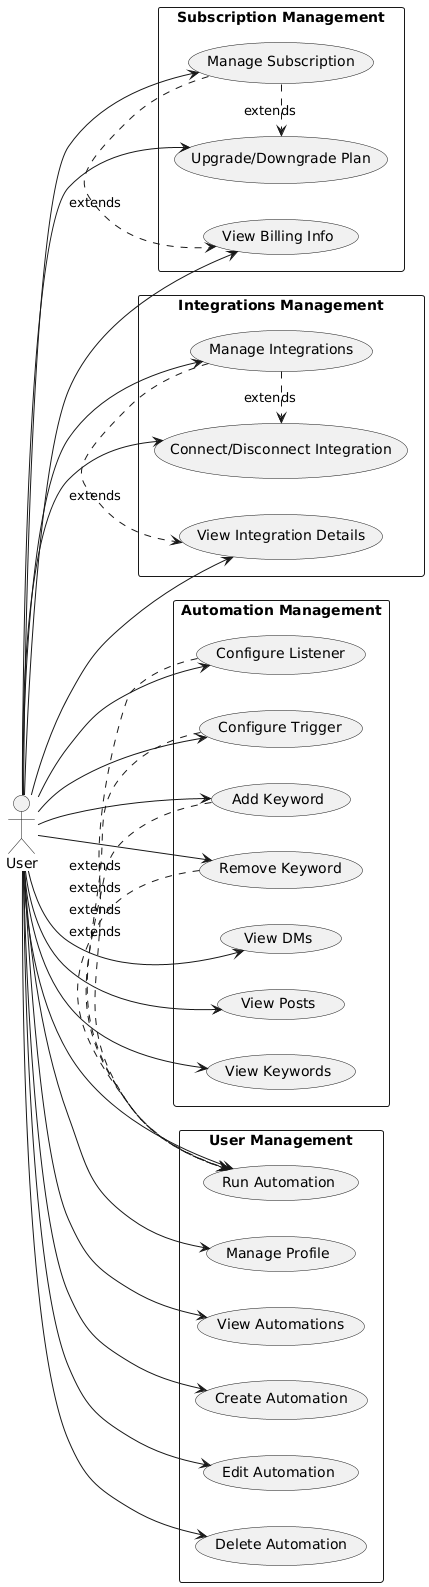

The diagram above was rendered by PlantUML. Its source (embedded in the PNG):
@startuml
left to right direction

' Define actors
actor User as U

' Define use cases
rectangle "User Management" {
  U --> (Manage Profile)
  U --> (View Automations)
  U --> (Create Automation)
  U --> (Edit Automation)
  U --> (Delete Automation)
  U --> (Run Automation)
}

rectangle "Subscription Management" {
  U --> (Manage Subscription)
  U --> (Upgrade/Downgrade Plan)
  U --> (View Billing Info)
}

rectangle "Integrations Management" {
  U --> (Manage Integrations)
  U --> (Connect/Disconnect Integration)
  U --> (View Integration Details)
}

rectangle "Automation Management" {
  U --> (View DMs)
  U --> (View Posts)
  U --> (Configure Listener)
  U --> (Configure Trigger)
  U --> (Add Keyword)
  U --> (Remove Keyword)
  U --> (View Keywords)
}

' Relationships between use cases
(Manage Subscription) .> (Upgrade/Downgrade Plan) : extends
(Manage Subscription) .> (View Billing Info) : extends
(Manage Integrations) .> (Connect/Disconnect Integration) : extends
(Manage Integrations) .> (View Integration Details) : extends
(Configure Listener) .> (Run Automation) : extends
(Configure Trigger) .> (Run Automation) : extends
(Add Keyword) .> (Run Automation) : extends
(Remove Keyword) .> (Run Automation) : extends
@enduml